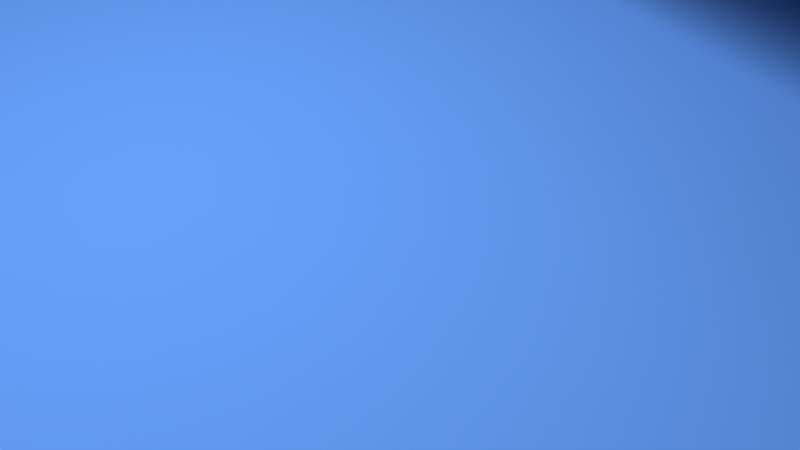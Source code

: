 # Source: dice.blend  (saved by Blender 2.78.0; exported with 4.5.12 LTS)
import bpy
from mathutils import Matrix  # noqa: F401  (used for matrix-valued properties, if any)

bpy.ops.wm.read_factory_settings(use_empty=True)
scene = bpy.context.scene
scene.name = 'Scene'

# ---- collections
col_collection_1 = bpy.data.collections.new('Collection 1'); scene.collection.children.link(col_collection_1)

# ---- materials (node trees are filled in below, after node groups)
mat_material = bpy.data.materials.new('Material')
mat_material.alpha_threshold = 0.0
mat_material.roughness = 0.5
mat_material.line_color = (0.0, 0.0, 0.0, 1.0)
mat_material_001 = bpy.data.materials.new('Material.001')
mat_material_001.alpha_threshold = 0.0
mat_material_001.roughness = 0.5
mat_material_002 = bpy.data.materials.new('Material.002')
mat_material_002.alpha_threshold = 0.0
mat_material_002.roughness = 0.5

# ---- material node trees
mat_material.use_nodes = True; mat_material.node_tree.nodes.clear()
_N = mat_material.node_tree.nodes; _L = mat_material.node_tree.links
n0 = _N.new('ShaderNodeOutputMaterial'); n0.name = 'Material Output'; n0.location = (300, 300)
n1 = _N.new('ShaderNodeMixShader'); n1.name = 'Mix Shader'; n1.location = (10, 300)
n2 = _N.new('ShaderNodeBsdfDiffuse'); n2.name = 'Diffuse BSDF'; n2.location = (-190, 200)
n3 = _N.new('ShaderNodeBsdfAnisotropic'); n3.name = 'Glossy BSDF'; n3.location = (-190, 100)
n3.distribution = 'GGX'
n3.inputs[1].default_value = 0.4472
_L.new(n1.outputs[0], n0.inputs[0])
_L.new(n2.outputs[0], n1.inputs[1])
_L.new(n3.outputs[0], n1.inputs[2])
n0.is_active_output = True
mat_material_001.use_nodes = True; mat_material_001.node_tree.nodes.clear()
_N = mat_material_001.node_tree.nodes; _L = mat_material_001.node_tree.links
n0 = _N.new('ShaderNodeOutputMaterial'); n0.name = 'Material Output'; n0.location = (300, 300)
n1 = _N.new('ShaderNodeBsdfDiffuse'); n1.name = 'Diffuse BSDF'; n1.location = (10, 300)
n1.inputs[0].default_value = (0.0, 0.0, 0.0, 1.0)
_L.new(n1.outputs[0], n0.inputs[0])
n0.is_active_output = True
mat_material_002.use_nodes = True; mat_material_002.node_tree.nodes.clear()
_N = mat_material_002.node_tree.nodes; _L = mat_material_002.node_tree.links
n0 = _N.new('ShaderNodeOutputMaterial'); n0.name = 'Material Output'; n0.location = (300, 300)
n1 = _N.new('ShaderNodeBsdfDiffuse'); n1.name = 'Diffuse BSDF'; n1.location = (10, 300)
n1.inputs[0].default_value = (0.1134, 0.2964, 0.8, 1.0)
_L.new(n1.outputs[0], n0.inputs[0])
n0.is_active_output = True

# ---- world
world_world = bpy.data.worlds.new('World'); scene.world = world_world
world_world.color = (0.05088, 0.05088, 0.05088)
world_world.use_sun_shadow = False
world_world.sun_shadow_jitter_overblur = 0.0
world_world.cycles.sampling_method = 'MANUAL'

# ---- cameras
cam_camera = bpy.data.cameras.new('Camera')
cam_camera.clip_end = 100.0
cam_camera.lens = 35.0
cam_camera.sensor_width = 32.0
cam_camera.sensor_height = 18.0
cam_camera.ortho_scale = 7.314
cam_camera.dof.focus_distance = 0.0

# ---- lights
light_lamp = bpy.data.lights.new('Lamp', 'POINT')
light_lamp.transmission_factor = 0.0
light_lamp.cutoff_distance = 30.0
light_lamp.energy = 3000.0
light_lamp.shadow_buffer_clip_start = 1.001
light_lamp.shadow_soft_size = 3.0
light_lamp.shadow_maximum_resolution = 0.006
light_lamp.use_absolute_resolution = True

# ---- meshes
me_plane_002 = bpy.data.meshes.new('Plane.002')
me_plane_002.from_pydata([(-1.0, -1.0, 0.0), (1.0, -1.0, 0.0), (-1.0, 1.0, 0.0), (1.0, 1.0, 0.0)], [], [(0, 1, 3, 2)])
me_plane_002.use_remesh_preserve_volume = False
me_plane_002.use_remesh_preserve_attributes = False
me_plane_002.use_mirror_vertex_groups = False
me_plane_002.update()
me_cube_001 = bpy.data.meshes.new('Cube.001')
me_cube_001.from_pydata([(0.9175, 0.9175, -0.9175), (0.9175, -0.9175, -0.9175), (-0.9175, -0.9175, -0.9175), (-0.9175, 0.9175, -0.9175), (0.9175, 0.9175, 0.9175), (0.9175, -0.9175, 0.9175), (-0.9175, -0.9175, 0.9175), (-0.9175, 0.9175, 0.9175), (1.0, 0.6, -1.0), (1.0, 0.2, -1.0), (1.0, -0.2, -1.0), (1.0, -0.6, -1.0), (0.6, 1.0, -1.0), (0.2, 1.0, -1.0), (-0.2, 1.0, -1.0), (-0.6, 1.0, -1.0), (1.0, 1.0, -0.6), (1.0, 1.0, -0.2), (1.0, 1.0, 0.2), (1.0, 1.0, 0.6), (0.6, -1.0, -1.0), (0.2, -1.0, -1.0), (-0.2, -1.0, -1.0), (-0.6, -1.0, -1.0), (1.0, -1.0, -0.6), (1.0, -1.0, -0.2), (1.0, -1.0, 0.2), (1.0, -1.0, 0.6), (-1.0, -0.6, -1.0), (-1.0, -0.2, -1.0), (-1.0, 0.2, -1.0), (-1.0, 0.6, -1.0), (-1.0, -1.0, -0.6), (-1.0, -1.0, -0.2), (-1.0, -1.0, 0.2), (-1.0, -1.0, 0.6), (-1.0, 1.0, -0.6), (-1.0, 1.0, -0.2), (-1.0, 1.0, 0.2), (-1.0, 1.0, 0.6), (1.0, 0.6, 1.0), (1.0, 0.2, 1.0), (1.0, -0.2, 1.0), (1.0, -0.6, 1.0), (0.6, 1.0, 1.0), (0.2, 1.0, 1.0), (-0.2, 1.0, 1.0), (-0.6, 1.0, 1.0), (0.6, -1.0, 1.0), (0.2, -1.0, 1.0), (-0.2, -1.0, 1.0), (-0.6, -1.0, 1.0), (-1.0, -0.6, 1.0), (-1.0, -0.2, 1.0), (-1.0, 0.2, 1.0), (-1.0, 0.6, 1.0), (0.6, 1.0, 0.6), (0.2, 1.0, 0.6), (-0.2, 1.0, 0.6), (-0.6, 1.0, 0.6), (0.6, 1.0, 0.2), (0.2, 1.0, 0.2), (-0.2, 1.0, 0.2), (-0.6, 1.0, 0.2), (0.6, 1.0, -0.2), (0.2, 1.0, -0.2), (-0.2, 1.0, -0.2), (-0.6, 1.0, -0.2), (0.6, 1.0, -0.6), (0.2, 1.0, -0.6), (-0.2, 1.0, -0.6), (-0.6, 1.0, -0.6), (-1.0, -0.6, -0.6), (-1.0, -0.2, -0.6), (-1.0, 0.2, -0.6), (-1.0, 0.6, -0.6), (-1.0, -0.6, -0.2), (-1.0, -0.2, -0.2), (-1.0, 0.2, -0.2), (-1.0, 0.6, -0.2), (-1.0, -0.6, 0.2), (-1.0, -0.2, 0.2), (-1.0, 0.2, 0.2), (-1.0, 0.6, 0.2), (-1.0, -0.6, 0.6), (-1.0, -0.2, 0.6), (-1.0, 0.2, 0.6), (-1.0, 0.6, 0.6), (0.6, -1.0, -0.6), (0.2, -1.0, -0.6), (-0.2, -1.0, -0.6), (-0.6, -1.0, -0.6), (0.6, -1.0, -0.2), (0.2, -1.0, -0.2), (-0.2, -1.0, -0.2), (-0.6, -1.0, -0.2), (0.6, -1.0, 0.2), (0.2, -1.0, 0.2), (-0.2, -1.0, 0.2), (-0.6, -1.0, 0.2), (0.6, -1.0, 0.6), (0.2, -1.0, 0.6), (-0.2, -1.0, 0.6), (-0.6, -1.0, 0.6), (1.0, 0.6, -0.6), (1.0, 0.2, -0.6), (1.0, -0.2, -0.6), (1.0, -0.6, -0.6), (1.0, 0.6, -0.2), (1.0, 0.2, -0.2), (1.0, -0.2, -0.2), (1.0, -0.6, -0.2), (1.0, 0.6, 0.2), (1.0, 0.2, 0.2), (1.0, -0.2, 0.2), (1.0, -0.6, 0.2), (1.0, 0.6, 0.6), (1.0, 0.2, 0.6), (1.0, -0.2, 0.6), (1.0, -0.6, 0.6), (0.6, 0.6, 1.0), (0.6, 0.2, 1.0), (0.6, -0.2, 1.0), (0.6, -0.6, 1.0), (0.2, 0.6, 1.0), (0.2, 0.2, 1.0), (0.2, -0.2, 1.0), (0.2, -0.6, 1.0), (-0.2, 0.6, 1.0), (-0.2, 0.2, 1.0), (-0.2, -0.2, 1.0), (-0.2, -0.6, 1.0), (-0.6, 0.6, 1.0), (-0.6, 0.2, 1.0), (-0.6, -0.2, 1.0), (-0.6, -0.6, 1.0), (0.6, 0.6, -1.0), (0.2, 0.6, -1.0), (-0.2, 0.6, -1.0), (-0.6, 0.6, -1.0), (0.6, 0.2, -1.0), (0.2, 0.2, -1.0), (-0.2, 0.2, -1.0), (-0.6, 0.2, -1.0), (0.6, -0.2, -1.0), (0.2, -0.2, -1.0), (-0.2, -0.2, -1.0), (-0.6, -0.2, -1.0), (0.6, -0.6, -1.0), (0.2, -0.6, -1.0), (-0.2, -0.6, -1.0), (-0.6, -0.6, -1.0), (0.6, 1.0, 0.6), (0.2, 1.0, 0.6), (0.6, 1.0, 0.2), (0.2, 1.0, 0.2), (-0.2, 1.0, -0.2), (-0.6, 1.0, -0.2), (-0.2, 1.0, -0.6), (-0.6, 1.0, -0.6), (-1.0, -0.6, -0.6), (-1.0, -0.2, -0.6), (-1.0, 0.2, -0.6), (-1.0, 0.6, -0.6), (-1.0, -0.6, -0.2), (-1.0, -0.2, -0.2), (-1.0, 0.2, -0.2), (-1.0, 0.6, -0.2), (-1.0, -0.6, 0.2), (-1.0, -0.2, 0.2), (-1.0, 0.2, 0.2), (-1.0, 0.6, 0.2), (-1.0, -0.6, 0.6), (-1.0, -0.2, 0.6), (-1.0, 0.2, 0.6), (-1.0, 0.6, 0.6), (-0.2, -1.0, -0.6), (-0.6, -1.0, -0.6), (0.2, -1.0, -0.2), (-0.2, -1.0, -0.2), (-0.6, -1.0, -0.2), (0.6, -1.0, 0.2), (0.2, -1.0, 0.2), (-0.2, -1.0, 0.2), (0.6, -1.0, 0.6), (0.2, -1.0, 0.6), (1.0, 0.6, -0.6), (1.0, 0.2, -0.6), (1.0, -0.2, -0.6), (1.0, -0.6, -0.6), (1.0, 0.6, -0.2), (1.0, 0.2, -0.2), (1.0, -0.2, -0.2), (1.0, -0.6, -0.2), (1.0, 0.6, 0.2), (1.0, 0.2, 0.2), (1.0, -0.2, 0.2), (1.0, -0.6, 0.2), (1.0, 0.6, 0.6), (1.0, 0.2, 0.6), (1.0, -0.2, 0.6), (1.0, -0.6, 0.6), (0.2, 0.2, 1.0), (0.2, -0.2, 1.0), (-0.2, 0.2, 1.0), (-0.2, -0.2, 1.0), (0.6, 0.6, -1.0), (0.2, 0.6, -1.0), (-0.2, 0.6, -1.0), (-0.6, 0.6, -1.0), (0.6, 0.2, -1.0), (0.2, 0.2, -1.0), (-0.2, 0.2, -1.0), (-0.6, 0.2, -1.0), (0.6, -0.2, -1.0), (0.2, -0.2, -1.0), (-0.2, -0.2, -1.0), (-0.6, -0.2, -1.0), (0.6, -0.6, -1.0), (0.2, -0.6, -1.0), (-0.2, -0.6, -1.0), (-0.6, -0.6, -1.0), (0.6, 0.9195, 0.6), (0.6, 0.9195, 0.2), (0.2, 0.9195, 0.2), (0.2, 0.9195, 0.6), (-0.2, 0.9195, -0.2), (-0.2, 0.9195, -0.6), (-0.6, 0.9195, -0.6), (-0.6, 0.9195, -0.2), (-0.9195, -0.6, -0.6), (-0.9195, -0.6, -0.2), (-0.9195, -0.2, -0.2), (-0.9195, -0.2, -0.6), (-0.9195, 0.2, -0.6), (-0.9195, 0.2, -0.2), (-0.9195, 0.6, -0.2), (-0.9195, 0.6, -0.6), (-0.9195, -0.6, 0.2), (-0.9195, -0.6, 0.6), (-0.9195, -0.2, 0.6), (-0.9195, -0.2, 0.2), (-0.9195, 0.2, 0.2), (-0.9195, 0.2, 0.6), (-0.9195, 0.6, 0.6), (-0.9195, 0.6, 0.2), (-0.2, -0.9195, -0.6), (-0.2, -0.9195, -0.2), (-0.6, -0.9195, -0.2), (-0.6, -0.9195, -0.6), (0.2, -0.9195, -0.2), (0.2, -0.9195, 0.2), (-0.2, -0.9195, 0.2), (-0.2, -0.9195, -0.2), (0.6, -0.9195, 0.2), (0.6, -0.9195, 0.6), (0.2, -0.9195, 0.6), (0.2, -0.9195, 0.2), (0.9195, 0.6, -0.6), (0.9195, 0.6, -0.2), (0.9195, 0.2, -0.2), (0.9195, 0.2, -0.6), (0.9195, -0.2, -0.6), (0.9195, -0.2, -0.2), (0.9195, -0.6, -0.2), (0.9195, -0.6, -0.6), (0.9195, 0.2, -0.2), (0.9195, 0.2, 0.2), (0.9195, -0.2, 0.2), (0.9195, -0.2, -0.2), (0.9195, 0.6, 0.2), (0.9195, 0.6, 0.6), (0.9195, 0.2, 0.6), (0.9195, 0.2, 0.2), (0.9195, -0.2, 0.2), (0.9195, -0.2, 0.6), (0.9195, -0.6, 0.6), (0.9195, -0.6, 0.2), (0.2, 0.2, 0.9195), (-0.2, 0.2, 0.9195), (-0.2, -0.2, 0.9195), (0.2, -0.2, 0.9195), (0.6, 0.6, -0.9195), (0.6, 0.2, -0.9195), (0.2, 0.2, -0.9195), (0.2, 0.6, -0.9195), (0.2, 0.6, -0.9195), (0.2, 0.2, -0.9195), (-0.2, 0.2, -0.9195), (-0.2, 0.6, -0.9195), (-0.2, 0.6, -0.9195), (-0.2, 0.2, -0.9195), (-0.6, 0.2, -0.9195), (-0.6, 0.6, -0.9195), (0.6, -0.2, -0.9195), (0.6, -0.6, -0.9195), (0.2, -0.6, -0.9195), (0.2, -0.2, -0.9195), (0.2, -0.2, -0.9195), (0.2, -0.6, -0.9195), (-0.2, -0.6, -0.9195), (-0.2, -0.2, -0.9195), (-0.2, -0.2, -0.9195), (-0.2, -0.6, -0.9195), (-0.6, -0.6, -0.9195), (-0.6, -0.2, -0.9195)], [], [(151, 23, 2, 28), (135, 52, 6, 51), (119, 43, 5, 27), (103, 51, 6, 35), (87, 55, 7, 39), (71, 15, 3, 36), (47, 59, 39, 7), (59, 63, 38, 39), (63, 67, 37, 38), (67, 71, 36, 37), (4, 19, 56, 44), (44, 56, 57, 45), (45, 57, 58, 46), (46, 58, 59, 47), (19, 18, 60, 56), (94, 93, 178, 179), (57, 61, 62, 58), (58, 62, 63, 59), (18, 17, 64, 60), (60, 64, 65, 61), (61, 65, 66, 62), (62, 66, 67, 63), (17, 16, 68, 64), (64, 68, 69, 65), (65, 69, 70, 66), (150, 151, 221, 220), (16, 0, 12, 68), (68, 12, 13, 69), (69, 13, 14, 70), (70, 14, 15, 71), (31, 75, 36, 3), (75, 79, 37, 36), (79, 83, 38, 37), (83, 87, 39, 38), (2, 32, 72, 28), (28, 72, 73, 29), (29, 73, 74, 30), (30, 74, 75, 31), (32, 33, 76, 72), (71, 67, 157, 159), (73, 77, 78, 74), (149, 150, 220, 219), (33, 34, 80, 76), (76, 80, 81, 77), (77, 81, 82, 78), (78, 82, 83, 79), (34, 35, 84, 80), (101, 97, 182, 185), (81, 85, 86, 82), (118, 119, 201, 200), (35, 6, 52, 84), (84, 52, 53, 85), (85, 53, 54, 86), (86, 54, 55, 87), (23, 91, 32, 2), (91, 95, 33, 32), (95, 99, 34, 33), (99, 103, 35, 34), (1, 24, 88, 20), (20, 88, 89, 21), (21, 89, 90, 22), (22, 90, 91, 23), (24, 25, 92, 88), (88, 92, 93, 89), (89, 93, 94, 90), (66, 70, 158, 156), (25, 26, 96, 92), (92, 96, 97, 93), (148, 149, 219, 218), (94, 98, 99, 95), (26, 27, 100, 96), (96, 100, 184, 181), (97, 101, 102, 98), (98, 102, 103, 99), (27, 5, 48, 100), (100, 48, 49, 101), (101, 49, 50, 102), (102, 50, 51, 103), (11, 107, 24, 1), (107, 111, 25, 24), (111, 115, 26, 25), (115, 119, 27, 26), (0, 16, 104, 8), (8, 104, 105, 9), (9, 105, 106, 10), (10, 106, 107, 11), (16, 17, 108, 104), (60, 61, 155, 154), (105, 109, 110, 106), (86, 87, 175, 174), (17, 18, 112, 108), (108, 112, 113, 109), (130, 126, 203, 205), (110, 114, 115, 111), (18, 19, 116, 112), (116, 117, 199, 198), (113, 117, 118, 114), (125, 129, 204, 202), (19, 4, 40, 116), (116, 40, 41, 117), (117, 41, 42, 118), (118, 42, 43, 119), (43, 123, 48, 5), (123, 127, 49, 48), (127, 131, 50, 49), (131, 135, 51, 50), (4, 44, 120, 40), (40, 120, 121, 41), (41, 121, 122, 42), (42, 122, 123, 43), (44, 45, 124, 120), (120, 124, 125, 121), (121, 125, 126, 122), (122, 126, 127, 123), (45, 46, 128, 124), (124, 128, 129, 125), (91, 90, 176, 177), (126, 130, 131, 127), (46, 47, 132, 128), (128, 132, 133, 129), (129, 133, 134, 130), (130, 134, 135, 131), (47, 7, 55, 132), (132, 55, 54, 133), (133, 54, 53, 134), (134, 53, 52, 135), (15, 139, 31, 3), (139, 143, 30, 31), (143, 147, 29, 30), (147, 151, 28, 29), (0, 8, 136, 12), (12, 136, 137, 13), (13, 137, 138, 14), (14, 138, 139, 15), (8, 9, 140, 136), (98, 94, 179, 183), (84, 85, 173, 172), (147, 146, 216, 217), (9, 10, 144, 140), (140, 144, 145, 141), (141, 145, 146, 142), (142, 146, 147, 143), (10, 11, 148, 144), (93, 97, 182, 178), (146, 145, 215, 216), (115, 114, 196, 197), (11, 1, 20, 148), (148, 20, 21, 149), (149, 21, 22, 150), (150, 22, 23, 151), (94, 95, 180, 179), (126, 125, 202, 203), (72, 76, 164, 160), (77, 73, 161, 165), (104, 108, 190, 186), (97, 96, 181, 182), (74, 78, 166, 162), (67, 66, 156, 157), (109, 105, 187, 191), (136, 140, 210, 206), (97, 98, 183, 182), (79, 75, 163, 167), (106, 110, 192, 188), (129, 130, 205, 204), (73, 72, 160, 161), (111, 107, 189, 193), (105, 104, 186, 187), (143, 139, 209, 213), (75, 74, 162, 163), (109, 113, 195, 191), (100, 101, 185, 184), (137, 136, 206, 207), (114, 110, 192, 196), (70, 71, 159, 158), (107, 106, 188, 189), (138, 137, 207, 208), (80, 84, 172, 168), (139, 138, 208, 209), (85, 81, 169, 173), (76, 77, 165, 164), (112, 116, 198, 194), (82, 86, 174, 170), (117, 113, 195, 199), (108, 109, 191, 190), (144, 148, 218, 214), (87, 83, 171, 175), (78, 79, 167, 166), (114, 118, 200, 196), (110, 109, 191, 192), (140, 141, 211, 210), (119, 115, 197, 201), (56, 60, 154, 152), (110, 111, 193, 192), (141, 142, 212, 211), (61, 57, 153, 155), (151, 147, 217, 221), (142, 143, 213, 212), (81, 80, 168, 169), (113, 112, 194, 195), (90, 94, 179, 176), (83, 82, 170, 171), (57, 56, 152, 153), (113, 114, 196, 195), (95, 91, 177, 180), (145, 144, 214, 215), (222, 223, 224, 225), (154, 223, 222, 152), (155, 224, 223, 154), (153, 225, 224, 155), (152, 222, 225, 153), (226, 227, 228, 229), (158, 227, 226, 156), (159, 228, 227, 158), (157, 229, 228, 159), (156, 226, 229, 157), (230, 231, 232, 233), (164, 231, 230, 160), (165, 232, 231, 164), (161, 233, 232, 165), (160, 230, 233, 161), (234, 235, 236, 237), (166, 235, 234, 162), (167, 236, 235, 166), (163, 237, 236, 167), (162, 234, 237, 163), (238, 239, 240, 241), (172, 239, 238, 168), (173, 240, 239, 172), (169, 241, 240, 173), (168, 238, 241, 169), (242, 243, 244, 245), (174, 243, 242, 170), (175, 244, 243, 174), (171, 245, 244, 175), (170, 242, 245, 171), (246, 247, 248, 249), (179, 247, 246, 176), (180, 248, 247, 179), (177, 249, 248, 180), (176, 246, 249, 177), (250, 251, 252, 253), (182, 251, 250, 178), (183, 252, 251, 182), (179, 253, 252, 183), (178, 250, 253, 179), (254, 255, 256, 257), (184, 255, 254, 181), (185, 256, 255, 184), (182, 257, 256, 185), (181, 254, 257, 182), (258, 259, 260, 261), (190, 259, 258, 186), (191, 260, 259, 190), (187, 261, 260, 191), (186, 258, 261, 187), (262, 263, 264, 265), (192, 263, 262, 188), (193, 264, 263, 192), (189, 265, 264, 193), (188, 262, 265, 189), (266, 267, 268, 269), (195, 267, 266, 191), (196, 268, 267, 195), (192, 269, 268, 196), (191, 266, 269, 192), (270, 271, 272, 273), (198, 271, 270, 194), (199, 272, 271, 198), (195, 273, 272, 199), (194, 270, 273, 195), (274, 275, 276, 277), (200, 275, 274, 196), (201, 276, 275, 200), (197, 277, 276, 201), (196, 274, 277, 197), (278, 279, 280, 281), (204, 279, 278, 202), (205, 280, 279, 204), (203, 281, 280, 205), (202, 278, 281, 203), (282, 283, 284, 285), (210, 283, 282, 206), (211, 284, 283, 210), (207, 285, 284, 211), (206, 282, 285, 207), (286, 287, 288, 289), (211, 287, 286, 207), (212, 288, 287, 211), (208, 289, 288, 212), (207, 286, 289, 208), (290, 291, 292, 293), (212, 291, 290, 208), (213, 292, 291, 212), (209, 293, 292, 213), (208, 290, 293, 209), (294, 295, 296, 297), (218, 295, 294, 214), (219, 296, 295, 218), (215, 297, 296, 219), (214, 294, 297, 215), (298, 299, 300, 301), (219, 299, 298, 215), (220, 300, 299, 219), (216, 301, 300, 220), (215, 298, 301, 216), (302, 303, 304, 305), (220, 303, 302, 216), (221, 304, 303, 220), (217, 305, 304, 221), (216, 302, 305, 217)])
me_cube_001.polygons.foreach_set('material_index', [0, 0, 0, 0, 0, 0, 0, 0, 0, 0, 0, 0, 0, 0, 0, 0, 0, 0, 0, 0, 0, 0, 0, 0, 0, 0, 0, 0, 0, 0, 0, 0, 0, 0, 0, 0, 0, 0, 0, 0, 0, 0, 0, 0, 0, 0, 0, 0, 0, 0, 0, 0, 0, 0, 0, 0, 0, 0, 0, 0, 0, 0, 0, 0, 0, 0, 0, 0, 0, 0, 0, 0, 0, 0, 0, 0, 0, 0, 0, 0, 0, 0, 0, 0, 0, 0, 0, 0, 0, 0, 0, 0, 0, 0, 0, 0, 0, 0, 0, 0, 0, 0, 0, 0, 0, 0, 0, 0, 0, 0, 0, 0, 0, 0, 0, 0, 0, 0, 0, 0, 0, 0, 0, 0, 0, 0, 0, 0, 0, 0, 0, 0, 0, 0, 0, 0, 0, 0, 0, 0, 0, 0, 0, 0, 0, 0, 0, 0, 0, 0, 0, 0, 0, 0, 0, 0, 0, 0, 0, 0, 0, 0, 0, 0, 0, 0, 0, 0, 0, 0, 0, 0, 0, 0, 0, 0, 0, 0, 0, 0, 0, 0, 0, 0, 0, 0, 0, 0, 0, 0, 0, 0, 0, 0, 0, 0, 0, 0, 0, 0, 0, 0, 0, 0, 0, 1, 1, 1, 1, 1, 1, 1, 1, 1, 1, 1, 1, 1, 1, 1, 1, 1, 1, 1, 1, 1, 1, 1, 1, 1, 1, 1, 1, 1, 1, 1, 1, 1, 1, 1, 1, 1, 1, 1, 1, 1, 1, 1, 1, 1, 1, 1, 1, 1, 1, 1, 1, 1, 1, 1, 1, 1, 1, 1, 1, 1, 1, 1, 1, 1, 1, 1, 1, 1, 1, 1, 1, 1, 1, 1, 1, 1, 1, 1, 1, 1, 1, 1, 1, 1, 1, 1, 1, 1, 1, 1, 1, 1, 1, 1, 1, 1, 1, 1, 1, 1, 1, 1, 1, 1])
me_cube_001.materials.append(mat_material)
me_cube_001.materials.append(mat_material_001)
me_cube_001.use_remesh_preserve_volume = False
me_cube_001.use_remesh_preserve_attributes = False
me_cube_001.use_mirror_vertex_groups = False
me_cube_001.update()
me_plane = bpy.data.meshes.new('Plane')
me_plane.from_pydata([(-1.0, -1.0, 0.0), (1.0, -1.0, 0.0), (-1.0, 1.0, 0.0), (1.0, 1.0, 0.0)], [], [(0, 1, 3, 2)])
me_plane.materials.append(mat_material_002)
me_plane.use_remesh_preserve_volume = False
me_plane.use_remesh_preserve_attributes = False
me_plane.use_mirror_vertex_groups = False
me_plane.update()
me_cube = bpy.data.meshes.new('Cube')
me_cube.from_pydata([(0.9175, 0.9175, -0.9175), (0.9175, -0.9175, -0.9175), (-0.9175, -0.9175, -0.9175), (-0.9175, 0.9175, -0.9175), (0.9175, 0.9175, 0.9175), (0.9175, -0.9175, 0.9175), (-0.9175, -0.9175, 0.9175), (-0.9175, 0.9175, 0.9175), (1.0, 0.6, -1.0), (1.0, 0.2, -1.0), (1.0, -0.2, -1.0), (1.0, -0.6, -1.0), (0.6, 1.0, -1.0), (0.2, 1.0, -1.0), (-0.2, 1.0, -1.0), (-0.6, 1.0, -1.0), (1.0, 1.0, -0.6), (1.0, 1.0, -0.2), (1.0, 1.0, 0.2), (1.0, 1.0, 0.6), (0.6, -1.0, -1.0), (0.2, -1.0, -1.0), (-0.2, -1.0, -1.0), (-0.6, -1.0, -1.0), (1.0, -1.0, -0.6), (1.0, -1.0, -0.2), (1.0, -1.0, 0.2), (1.0, -1.0, 0.6), (-1.0, -0.6, -1.0), (-1.0, -0.2, -1.0), (-1.0, 0.2, -1.0), (-1.0, 0.6, -1.0), (-1.0, -1.0, -0.6), (-1.0, -1.0, -0.2), (-1.0, -1.0, 0.2), (-1.0, -1.0, 0.6), (-1.0, 1.0, -0.6), (-1.0, 1.0, -0.2), (-1.0, 1.0, 0.2), (-1.0, 1.0, 0.6), (1.0, 0.6, 1.0), (1.0, 0.2, 1.0), (1.0, -0.2, 1.0), (1.0, -0.6, 1.0), (0.6, 1.0, 1.0), (0.2, 1.0, 1.0), (-0.2, 1.0, 1.0), (-0.6, 1.0, 1.0), (0.6, -1.0, 1.0), (0.2, -1.0, 1.0), (-0.2, -1.0, 1.0), (-0.6, -1.0, 1.0), (-1.0, -0.6, 1.0), (-1.0, -0.2, 1.0), (-1.0, 0.2, 1.0), (-1.0, 0.6, 1.0), (0.6, 1.0, 0.6), (0.2, 1.0, 0.6), (-0.2, 1.0, 0.6), (-0.6, 1.0, 0.6), (0.6, 1.0, 0.2), (0.2, 1.0, 0.2), (-0.2, 1.0, 0.2), (-0.6, 1.0, 0.2), (0.6, 1.0, -0.2), (0.2, 1.0, -0.2), (-0.2, 1.0, -0.2), (-0.6, 1.0, -0.2), (0.6, 1.0, -0.6), (0.2, 1.0, -0.6), (-0.2, 1.0, -0.6), (-0.6, 1.0, -0.6), (-1.0, -0.6, -0.6), (-1.0, -0.2, -0.6), (-1.0, 0.2, -0.6), (-1.0, 0.6, -0.6), (-1.0, -0.6, -0.2), (-1.0, -0.2, -0.2), (-1.0, 0.2, -0.2), (-1.0, 0.6, -0.2), (-1.0, -0.6, 0.2), (-1.0, -0.2, 0.2), (-1.0, 0.2, 0.2), (-1.0, 0.6, 0.2), (-1.0, -0.6, 0.6), (-1.0, -0.2, 0.6), (-1.0, 0.2, 0.6), (-1.0, 0.6, 0.6), (0.6, -1.0, -0.6), (0.2, -1.0, -0.6), (-0.2, -1.0, -0.6), (-0.6, -1.0, -0.6), (0.6, -1.0, -0.2), (0.2, -1.0, -0.2), (-0.2, -1.0, -0.2), (-0.6, -1.0, -0.2), (0.6, -1.0, 0.2), (0.2, -1.0, 0.2), (-0.2, -1.0, 0.2), (-0.6, -1.0, 0.2), (0.6, -1.0, 0.6), (0.2, -1.0, 0.6), (-0.2, -1.0, 0.6), (-0.6, -1.0, 0.6), (1.0, 0.6, -0.6), (1.0, 0.2, -0.6), (1.0, -0.2, -0.6), (1.0, -0.6, -0.6), (1.0, 0.6, -0.2), (1.0, 0.2, -0.2), (1.0, -0.2, -0.2), (1.0, -0.6, -0.2), (1.0, 0.6, 0.2), (1.0, 0.2, 0.2), (1.0, -0.2, 0.2), (1.0, -0.6, 0.2), (1.0, 0.6, 0.6), (1.0, 0.2, 0.6), (1.0, -0.2, 0.6), (1.0, -0.6, 0.6), (0.6, 0.6, 1.0), (0.6, 0.2, 1.0), (0.6, -0.2, 1.0), (0.6, -0.6, 1.0), (0.2, 0.6, 1.0), (0.2, 0.2, 1.0), (0.2, -0.2, 1.0), (0.2, -0.6, 1.0), (-0.2, 0.6, 1.0), (-0.2, 0.2, 1.0), (-0.2, -0.2, 1.0), (-0.2, -0.6, 1.0), (-0.6, 0.6, 1.0), (-0.6, 0.2, 1.0), (-0.6, -0.2, 1.0), (-0.6, -0.6, 1.0), (0.6, 0.6, -1.0), (0.2, 0.6, -1.0), (-0.2, 0.6, -1.0), (-0.6, 0.6, -1.0), (0.6, 0.2, -1.0), (0.2, 0.2, -1.0), (-0.2, 0.2, -1.0), (-0.6, 0.2, -1.0), (0.6, -0.2, -1.0), (0.2, -0.2, -1.0), (-0.2, -0.2, -1.0), (-0.6, -0.2, -1.0), (0.6, -0.6, -1.0), (0.2, -0.6, -1.0), (-0.2, -0.6, -1.0), (-0.6, -0.6, -1.0), (0.6, 1.0, 0.6), (0.2, 1.0, 0.6), (0.6, 1.0, 0.2), (0.2, 1.0, 0.2), (-0.2, 1.0, -0.2), (-0.6, 1.0, -0.2), (-0.2, 1.0, -0.6), (-0.6, 1.0, -0.6), (-1.0, -0.6, -0.6), (-1.0, -0.2, -0.6), (-1.0, 0.2, -0.6), (-1.0, 0.6, -0.6), (-1.0, -0.6, -0.2), (-1.0, -0.2, -0.2), (-1.0, 0.2, -0.2), (-1.0, 0.6, -0.2), (-1.0, -0.6, 0.2), (-1.0, -0.2, 0.2), (-1.0, 0.2, 0.2), (-1.0, 0.6, 0.2), (-1.0, -0.6, 0.6), (-1.0, -0.2, 0.6), (-1.0, 0.2, 0.6), (-1.0, 0.6, 0.6), (-0.2, -1.0, -0.6), (-0.6, -1.0, -0.6), (0.2, -1.0, -0.2), (-0.2, -1.0, -0.2), (-0.6, -1.0, -0.2), (0.6, -1.0, 0.2), (0.2, -1.0, 0.2), (-0.2, -1.0, 0.2), (0.6, -1.0, 0.6), (0.2, -1.0, 0.6), (1.0, 0.6, -0.6), (1.0, 0.2, -0.6), (1.0, -0.2, -0.6), (1.0, -0.6, -0.6), (1.0, 0.6, -0.2), (1.0, 0.2, -0.2), (1.0, -0.2, -0.2), (1.0, -0.6, -0.2), (1.0, 0.6, 0.2), (1.0, 0.2, 0.2), (1.0, -0.2, 0.2), (1.0, -0.6, 0.2), (1.0, 0.6, 0.6), (1.0, 0.2, 0.6), (1.0, -0.2, 0.6), (1.0, -0.6, 0.6), (0.2, 0.2, 1.0), (0.2, -0.2, 1.0), (-0.2, 0.2, 1.0), (-0.2, -0.2, 1.0), (0.6, 0.6, -1.0), (0.2, 0.6, -1.0), (-0.2, 0.6, -1.0), (-0.6, 0.6, -1.0), (0.6, 0.2, -1.0), (0.2, 0.2, -1.0), (-0.2, 0.2, -1.0), (-0.6, 0.2, -1.0), (0.6, -0.2, -1.0), (0.2, -0.2, -1.0), (-0.2, -0.2, -1.0), (-0.6, -0.2, -1.0), (0.6, -0.6, -1.0), (0.2, -0.6, -1.0), (-0.2, -0.6, -1.0), (-0.6, -0.6, -1.0), (0.6, 0.9195, 0.6), (0.6, 0.9195, 0.2), (0.2, 0.9195, 0.2), (0.2, 0.9195, 0.6), (-0.2, 0.9195, -0.2), (-0.2, 0.9195, -0.6), (-0.6, 0.9195, -0.6), (-0.6, 0.9195, -0.2), (-0.9195, -0.6, -0.6), (-0.9195, -0.6, -0.2), (-0.9195, -0.2, -0.2), (-0.9195, -0.2, -0.6), (-0.9195, 0.2, -0.6), (-0.9195, 0.2, -0.2), (-0.9195, 0.6, -0.2), (-0.9195, 0.6, -0.6), (-0.9195, -0.6, 0.2), (-0.9195, -0.6, 0.6), (-0.9195, -0.2, 0.6), (-0.9195, -0.2, 0.2), (-0.9195, 0.2, 0.2), (-0.9195, 0.2, 0.6), (-0.9195, 0.6, 0.6), (-0.9195, 0.6, 0.2), (-0.2, -0.9195, -0.6), (-0.2, -0.9195, -0.2), (-0.6, -0.9195, -0.2), (-0.6, -0.9195, -0.6), (0.2, -0.9195, -0.2), (0.2, -0.9195, 0.2), (-0.2, -0.9195, 0.2), (-0.2, -0.9195, -0.2), (0.6, -0.9195, 0.2), (0.6, -0.9195, 0.6), (0.2, -0.9195, 0.6), (0.2, -0.9195, 0.2), (0.9195, 0.6, -0.6), (0.9195, 0.6, -0.2), (0.9195, 0.2, -0.2), (0.9195, 0.2, -0.6), (0.9195, -0.2, -0.6), (0.9195, -0.2, -0.2), (0.9195, -0.6, -0.2), (0.9195, -0.6, -0.6), (0.9195, 0.2, -0.2), (0.9195, 0.2, 0.2), (0.9195, -0.2, 0.2), (0.9195, -0.2, -0.2), (0.9195, 0.6, 0.2), (0.9195, 0.6, 0.6), (0.9195, 0.2, 0.6), (0.9195, 0.2, 0.2), (0.9195, -0.2, 0.2), (0.9195, -0.2, 0.6), (0.9195, -0.6, 0.6), (0.9195, -0.6, 0.2), (0.2, 0.2, 0.9195), (-0.2, 0.2, 0.9195), (-0.2, -0.2, 0.9195), (0.2, -0.2, 0.9195), (0.6, 0.6, -0.9195), (0.6, 0.2, -0.9195), (0.2, 0.2, -0.9195), (0.2, 0.6, -0.9195), (0.2, 0.6, -0.9195), (0.2, 0.2, -0.9195), (-0.2, 0.2, -0.9195), (-0.2, 0.6, -0.9195), (-0.2, 0.6, -0.9195), (-0.2, 0.2, -0.9195), (-0.6, 0.2, -0.9195), (-0.6, 0.6, -0.9195), (0.6, -0.2, -0.9195), (0.6, -0.6, -0.9195), (0.2, -0.6, -0.9195), (0.2, -0.2, -0.9195), (0.2, -0.2, -0.9195), (0.2, -0.6, -0.9195), (-0.2, -0.6, -0.9195), (-0.2, -0.2, -0.9195), (-0.2, -0.2, -0.9195), (-0.2, -0.6, -0.9195), (-0.6, -0.6, -0.9195), (-0.6, -0.2, -0.9195)], [], [(151, 23, 2, 28), (135, 52, 6, 51), (119, 43, 5, 27), (103, 51, 6, 35), (87, 55, 7, 39), (71, 15, 3, 36), (47, 59, 39, 7), (59, 63, 38, 39), (63, 67, 37, 38), (67, 71, 36, 37), (4, 19, 56, 44), (44, 56, 57, 45), (45, 57, 58, 46), (46, 58, 59, 47), (19, 18, 60, 56), (94, 93, 178, 179), (57, 61, 62, 58), (58, 62, 63, 59), (18, 17, 64, 60), (60, 64, 65, 61), (61, 65, 66, 62), (62, 66, 67, 63), (17, 16, 68, 64), (64, 68, 69, 65), (65, 69, 70, 66), (150, 151, 221, 220), (16, 0, 12, 68), (68, 12, 13, 69), (69, 13, 14, 70), (70, 14, 15, 71), (31, 75, 36, 3), (75, 79, 37, 36), (79, 83, 38, 37), (83, 87, 39, 38), (2, 32, 72, 28), (28, 72, 73, 29), (29, 73, 74, 30), (30, 74, 75, 31), (32, 33, 76, 72), (71, 67, 157, 159), (73, 77, 78, 74), (149, 150, 220, 219), (33, 34, 80, 76), (76, 80, 81, 77), (77, 81, 82, 78), (78, 82, 83, 79), (34, 35, 84, 80), (101, 97, 182, 185), (81, 85, 86, 82), (118, 119, 201, 200), (35, 6, 52, 84), (84, 52, 53, 85), (85, 53, 54, 86), (86, 54, 55, 87), (23, 91, 32, 2), (91, 95, 33, 32), (95, 99, 34, 33), (99, 103, 35, 34), (1, 24, 88, 20), (20, 88, 89, 21), (21, 89, 90, 22), (22, 90, 91, 23), (24, 25, 92, 88), (88, 92, 93, 89), (89, 93, 94, 90), (66, 70, 158, 156), (25, 26, 96, 92), (92, 96, 97, 93), (148, 149, 219, 218), (94, 98, 99, 95), (26, 27, 100, 96), (96, 100, 184, 181), (97, 101, 102, 98), (98, 102, 103, 99), (27, 5, 48, 100), (100, 48, 49, 101), (101, 49, 50, 102), (102, 50, 51, 103), (11, 107, 24, 1), (107, 111, 25, 24), (111, 115, 26, 25), (115, 119, 27, 26), (0, 16, 104, 8), (8, 104, 105, 9), (9, 105, 106, 10), (10, 106, 107, 11), (16, 17, 108, 104), (60, 61, 155, 154), (105, 109, 110, 106), (86, 87, 175, 174), (17, 18, 112, 108), (108, 112, 113, 109), (130, 126, 203, 205), (110, 114, 115, 111), (18, 19, 116, 112), (116, 117, 199, 198), (113, 117, 118, 114), (125, 129, 204, 202), (19, 4, 40, 116), (116, 40, 41, 117), (117, 41, 42, 118), (118, 42, 43, 119), (43, 123, 48, 5), (123, 127, 49, 48), (127, 131, 50, 49), (131, 135, 51, 50), (4, 44, 120, 40), (40, 120, 121, 41), (41, 121, 122, 42), (42, 122, 123, 43), (44, 45, 124, 120), (120, 124, 125, 121), (121, 125, 126, 122), (122, 126, 127, 123), (45, 46, 128, 124), (124, 128, 129, 125), (91, 90, 176, 177), (126, 130, 131, 127), (46, 47, 132, 128), (128, 132, 133, 129), (129, 133, 134, 130), (130, 134, 135, 131), (47, 7, 55, 132), (132, 55, 54, 133), (133, 54, 53, 134), (134, 53, 52, 135), (15, 139, 31, 3), (139, 143, 30, 31), (143, 147, 29, 30), (147, 151, 28, 29), (0, 8, 136, 12), (12, 136, 137, 13), (13, 137, 138, 14), (14, 138, 139, 15), (8, 9, 140, 136), (98, 94, 179, 183), (84, 85, 173, 172), (147, 146, 216, 217), (9, 10, 144, 140), (140, 144, 145, 141), (141, 145, 146, 142), (142, 146, 147, 143), (10, 11, 148, 144), (93, 97, 182, 178), (146, 145, 215, 216), (115, 114, 196, 197), (11, 1, 20, 148), (148, 20, 21, 149), (149, 21, 22, 150), (150, 22, 23, 151), (94, 95, 180, 179), (126, 125, 202, 203), (72, 76, 164, 160), (77, 73, 161, 165), (104, 108, 190, 186), (97, 96, 181, 182), (74, 78, 166, 162), (67, 66, 156, 157), (109, 105, 187, 191), (136, 140, 210, 206), (97, 98, 183, 182), (79, 75, 163, 167), (106, 110, 192, 188), (129, 130, 205, 204), (73, 72, 160, 161), (111, 107, 189, 193), (105, 104, 186, 187), (143, 139, 209, 213), (75, 74, 162, 163), (109, 113, 195, 191), (100, 101, 185, 184), (137, 136, 206, 207), (114, 110, 192, 196), (70, 71, 159, 158), (107, 106, 188, 189), (138, 137, 207, 208), (80, 84, 172, 168), (139, 138, 208, 209), (85, 81, 169, 173), (76, 77, 165, 164), (112, 116, 198, 194), (82, 86, 174, 170), (117, 113, 195, 199), (108, 109, 191, 190), (144, 148, 218, 214), (87, 83, 171, 175), (78, 79, 167, 166), (114, 118, 200, 196), (110, 109, 191, 192), (140, 141, 211, 210), (119, 115, 197, 201), (56, 60, 154, 152), (110, 111, 193, 192), (141, 142, 212, 211), (61, 57, 153, 155), (151, 147, 217, 221), (142, 143, 213, 212), (81, 80, 168, 169), (113, 112, 194, 195), (90, 94, 179, 176), (83, 82, 170, 171), (57, 56, 152, 153), (113, 114, 196, 195), (95, 91, 177, 180), (145, 144, 214, 215), (222, 223, 224, 225), (154, 223, 222, 152), (155, 224, 223, 154), (153, 225, 224, 155), (152, 222, 225, 153), (226, 227, 228, 229), (158, 227, 226, 156), (159, 228, 227, 158), (157, 229, 228, 159), (156, 226, 229, 157), (230, 231, 232, 233), (164, 231, 230, 160), (165, 232, 231, 164), (161, 233, 232, 165), (160, 230, 233, 161), (234, 235, 236, 237), (166, 235, 234, 162), (167, 236, 235, 166), (163, 237, 236, 167), (162, 234, 237, 163), (238, 239, 240, 241), (172, 239, 238, 168), (173, 240, 239, 172), (169, 241, 240, 173), (168, 238, 241, 169), (242, 243, 244, 245), (174, 243, 242, 170), (175, 244, 243, 174), (171, 245, 244, 175), (170, 242, 245, 171), (246, 247, 248, 249), (179, 247, 246, 176), (180, 248, 247, 179), (177, 249, 248, 180), (176, 246, 249, 177), (250, 251, 252, 253), (182, 251, 250, 178), (183, 252, 251, 182), (179, 253, 252, 183), (178, 250, 253, 179), (254, 255, 256, 257), (184, 255, 254, 181), (185, 256, 255, 184), (182, 257, 256, 185), (181, 254, 257, 182), (258, 259, 260, 261), (190, 259, 258, 186), (191, 260, 259, 190), (187, 261, 260, 191), (186, 258, 261, 187), (262, 263, 264, 265), (192, 263, 262, 188), (193, 264, 263, 192), (189, 265, 264, 193), (188, 262, 265, 189), (266, 267, 268, 269), (195, 267, 266, 191), (196, 268, 267, 195), (192, 269, 268, 196), (191, 266, 269, 192), (270, 271, 272, 273), (198, 271, 270, 194), (199, 272, 271, 198), (195, 273, 272, 199), (194, 270, 273, 195), (274, 275, 276, 277), (200, 275, 274, 196), (201, 276, 275, 200), (197, 277, 276, 201), (196, 274, 277, 197), (278, 279, 280, 281), (204, 279, 278, 202), (205, 280, 279, 204), (203, 281, 280, 205), (202, 278, 281, 203), (282, 283, 284, 285), (210, 283, 282, 206), (211, 284, 283, 210), (207, 285, 284, 211), (206, 282, 285, 207), (286, 287, 288, 289), (211, 287, 286, 207), (212, 288, 287, 211), (208, 289, 288, 212), (207, 286, 289, 208), (290, 291, 292, 293), (212, 291, 290, 208), (213, 292, 291, 212), (209, 293, 292, 213), (208, 290, 293, 209), (294, 295, 296, 297), (218, 295, 294, 214), (219, 296, 295, 218), (215, 297, 296, 219), (214, 294, 297, 215), (298, 299, 300, 301), (219, 299, 298, 215), (220, 300, 299, 219), (216, 301, 300, 220), (215, 298, 301, 216), (302, 303, 304, 305), (220, 303, 302, 216), (221, 304, 303, 220), (217, 305, 304, 221), (216, 302, 305, 217)])
me_cube.polygons.foreach_set('material_index', [0, 0, 0, 0, 0, 0, 0, 0, 0, 0, 0, 0, 0, 0, 0, 0, 0, 0, 0, 0, 0, 0, 0, 0, 0, 0, 0, 0, 0, 0, 0, 0, 0, 0, 0, 0, 0, 0, 0, 0, 0, 0, 0, 0, 0, 0, 0, 0, 0, 0, 0, 0, 0, 0, 0, 0, 0, 0, 0, 0, 0, 0, 0, 0, 0, 0, 0, 0, 0, 0, 0, 0, 0, 0, 0, 0, 0, 0, 0, 0, 0, 0, 0, 0, 0, 0, 0, 0, 0, 0, 0, 0, 0, 0, 0, 0, 0, 0, 0, 0, 0, 0, 0, 0, 0, 0, 0, 0, 0, 0, 0, 0, 0, 0, 0, 0, 0, 0, 0, 0, 0, 0, 0, 0, 0, 0, 0, 0, 0, 0, 0, 0, 0, 0, 0, 0, 0, 0, 0, 0, 0, 0, 0, 0, 0, 0, 0, 0, 0, 0, 0, 0, 0, 0, 0, 0, 0, 0, 0, 0, 0, 0, 0, 0, 0, 0, 0, 0, 0, 0, 0, 0, 0, 0, 0, 0, 0, 0, 0, 0, 0, 0, 0, 0, 0, 0, 0, 0, 0, 0, 0, 0, 0, 0, 0, 0, 0, 0, 0, 0, 0, 0, 0, 0, 0, 1, 1, 1, 1, 1, 1, 1, 1, 1, 1, 1, 1, 1, 1, 1, 1, 1, 1, 1, 1, 1, 1, 1, 1, 1, 1, 1, 1, 1, 1, 1, 1, 1, 1, 1, 1, 1, 1, 1, 1, 1, 1, 1, 1, 1, 1, 1, 1, 1, 1, 1, 1, 1, 1, 1, 1, 1, 1, 1, 1, 1, 1, 1, 1, 1, 1, 1, 1, 1, 1, 1, 1, 1, 1, 1, 1, 1, 1, 1, 1, 1, 1, 1, 1, 1, 1, 1, 1, 1, 1, 1, 1, 1, 1, 1, 1, 1, 1, 1, 1, 1, 1, 1, 1, 1])
me_cube.materials.append(mat_material)
me_cube.materials.append(mat_material_001)
me_cube.use_remesh_preserve_volume = False
me_cube.use_remesh_preserve_attributes = False
me_cube.use_mirror_vertex_groups = False
me_cube.update()

# ---- objects
ob_plane_001 = bpy.data.objects.new('Plane.001', me_plane_002)
ob_cube_001 = bpy.data.objects.new('Cube.001', me_cube_001)
ob_plane = bpy.data.objects.new('Plane', me_plane)
ob_cube = bpy.data.objects.new('Cube', me_cube)
ob_lamp = bpy.data.objects.new('Lamp', light_lamp)
ob_camera = bpy.data.objects.new('Camera', cam_camera)

# ---- transforms, parenting, visibility, modifiers, constraints
ob_plane_001.location = (0.8215, 2.637, 1.987)
ob_plane_001.rotation_euler = (0.742, -0.01144, -0.1032)
ob_plane_001.scale = (3.477, 1.049, 1.0)
ob_plane_001.lineart.crease_threshold = 0.0
ob_cube_001.location = (2.019, 2.753, 6.819)
ob_cube_001.rotation_euler = (0.02327, -0.4229, 1.708)
ob_cube_001.scale = (0.4107, 0.4107, 0.4107)
ob_cube_001.lock_rotations_4d = False
ob_cube_001.empty_display_type = 'ARROWS'
ob_cube_001.lineart.crease_threshold = 0.0
_m = ob_cube_001.modifiers.new('Subsurf', 'SUBSURF')
_m.uv_smooth = 'PRESERVE_CORNERS'
_m.levels = 3
_m.render_levels = 3
_m.show_only_control_edges = False
ob_plane.location = (0.2986, 0.6048, 0.001229)
ob_plane.scale = (50.0, 50.0, 50.0)
ob_plane.lineart.crease_threshold = 0.0
ob_cube.location = (0.2932, 2.765, 6.965)
ob_cube.rotation_euler = (1.187, 0.6402, 1.727)
ob_cube.scale = (0.4576, 0.4576, 0.4576)
ob_cube.lock_rotations_4d = False
ob_cube.empty_display_type = 'ARROWS'
ob_cube.lineart.crease_threshold = 0.0
_m = ob_cube.modifiers.new('Subsurf', 'SUBSURF')
_m.uv_smooth = 'PRESERVE_CORNERS'
_m.levels = 3
_m.render_levels = 3
_m.show_only_control_edges = False
ob_lamp.location = (-1.836, -2.203, 7.68)
ob_lamp.rotation_euler = (0.6503, 0.05522, 1.866)
ob_lamp.lock_rotations_4d = False
ob_lamp.empty_display_type = 'ARROWS'
ob_lamp.color = (0.0, 0.0, 0.0, 0.0)
ob_lamp.lineart.crease_threshold = 0.0
ob_camera.location = (2.737, -4.131, 4.533)
ob_camera.rotation_euler = (0.7523, -2.969e-06, 0.7659)
ob_camera.lock_rotations_4d = False
ob_camera.empty_display_type = 'ARROWS'
ob_camera.color = (0.0, 0.0, 0.0, 0.0)
ob_camera.display_type = 'WIRE'
ob_camera.lineart.crease_threshold = 0.0

# ---- collection membership
col_collection_1.objects.link(ob_plane_001)
col_collection_1.objects.link(ob_cube_001)
col_collection_1.objects.link(ob_plane)
col_collection_1.objects.link(ob_cube)
col_collection_1.objects.link(ob_lamp)
col_collection_1.objects.link(ob_camera)

# ---- scene / render settings (as saved in the file)
scene.camera = ob_camera
scene.frame_start = 31; scene.frame_end = 49; scene.frame_set(60)
scene.render.engine = 'CYCLES'
scene.render.resolution_percentage = 50
scene.render.dither_intensity = 0.0
scene.cycles.use_denoising = False
scene.cycles.samples = 128
scene.cycles.sampling_pattern = 'TABULATED_SOBOL'
scene.cycles.light_sampling_threshold = 0.0
scene.cycles.use_adaptive_sampling = False
scene.cycles.use_light_tree = False
scene.cycles.blur_glossy = 0.0
scene.cycles.sample_clamp_indirect = 0.0
scene.view_settings.view_transform = 'Standard'
bpy.context.view_layer.update()
